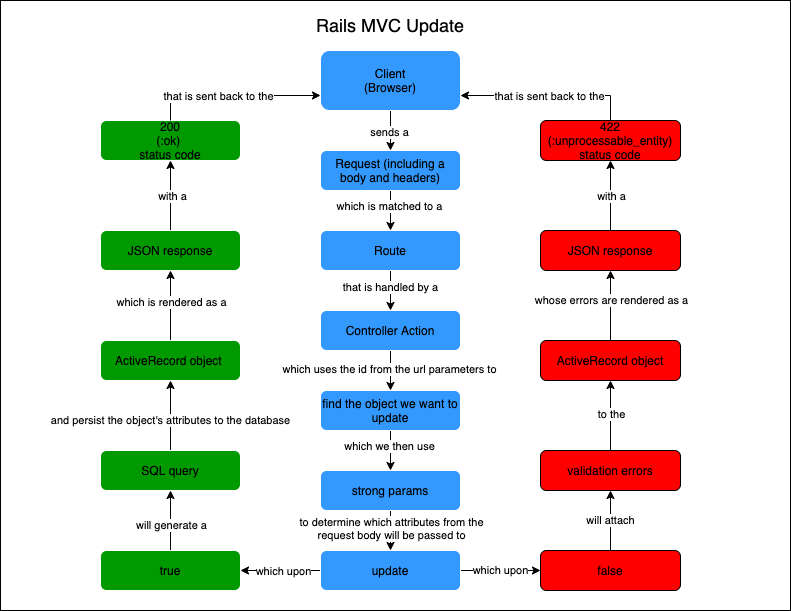

The diagram above was exported from draw.io. Its source (the exported page's mxGraphModel, read from the mxfile embedded in the PNG):
<mxGraphModel dx="801" dy="1578" grid="1" gridSize="10" guides="1" tooltips="1" connect="1" arrows="1" fold="1" page="1" pageScale="1" pageWidth="850" pageHeight="1100" math="0" shadow="0">
  <root>
    <mxCell id="0" />
    <mxCell id="30" value="BG" parent="0" />
    <mxCell id="31" value="" style="rounded=0;whiteSpace=wrap;html=1;" parent="30" vertex="1">
      <mxGeometry x="20" y="-20" width="790" height="610" as="geometry" />
    </mxCell>
    <mxCell id="38" value="" style="edgeStyle=orthogonalEdgeStyle;rounded=0;orthogonalLoop=1;jettySize=auto;html=1;exitX=0;exitY=0.5;exitDx=0;exitDy=0;" parent="30" source="39" target="7" edge="1">
      <mxGeometry relative="1" as="geometry">
        <mxPoint x="550" y="570" as="sourcePoint" />
      </mxGeometry>
    </mxCell>
    <mxCell id="68" value="which upon" style="edgeLabel;html=1;align=center;verticalAlign=middle;resizable=0;points=[];" parent="38" vertex="1" connectable="0">
      <mxGeometry x="-0.057" relative="1" as="geometry">
        <mxPoint as="offset" />
      </mxGeometry>
    </mxCell>
    <mxCell id="40" value="" style="edgeStyle=orthogonalEdgeStyle;rounded=0;orthogonalLoop=1;jettySize=auto;html=1;" parent="30" source="33" target="39" edge="1">
      <mxGeometry relative="1" as="geometry" />
    </mxCell>
    <mxCell id="41" value="to determine which attributes from the&lt;br&gt;request body will be passed to" style="edgeLabel;html=1;align=center;verticalAlign=middle;resizable=0;points=[];" parent="40" vertex="1" connectable="0">
      <mxGeometry x="-0.1278" relative="1" as="geometry">
        <mxPoint as="offset" />
      </mxGeometry>
    </mxCell>
    <mxCell id="33" value="strong params" style="rounded=1;whiteSpace=wrap;html=1;fillColor=#3399FF;strokeColor=#FFFFFF;" parent="30" vertex="1">
      <mxGeometry x="340" y="450" width="140" height="40" as="geometry" />
    </mxCell>
    <mxCell id="47" value="which upon" style="edgeStyle=orthogonalEdgeStyle;rounded=0;orthogonalLoop=1;jettySize=auto;html=1;" parent="30" source="39" target="46" edge="1">
      <mxGeometry relative="1" as="geometry" />
    </mxCell>
    <mxCell id="39" value="update" style="rounded=1;whiteSpace=wrap;html=1;fillColor=#3399FF;strokeColor=#FFFFFF;" parent="30" vertex="1">
      <mxGeometry x="340" y="530" width="140" height="40" as="geometry" />
    </mxCell>
    <mxCell id="43" value="200&lt;br&gt;(:ok) &lt;br&gt;status code" style="rounded=1;whiteSpace=wrap;html=1;fillColor=#009900;strokeColor=#FFFFFF;" parent="30" vertex="1">
      <mxGeometry x="120" y="100" width="140" height="40" as="geometry" />
    </mxCell>
    <mxCell id="50" value="will attach" style="edgeStyle=orthogonalEdgeStyle;rounded=0;orthogonalLoop=1;jettySize=auto;html=1;" parent="30" source="46" target="49" edge="1">
      <mxGeometry relative="1" as="geometry" />
    </mxCell>
    <mxCell id="46" value="false" style="rounded=1;whiteSpace=wrap;html=1;fillColor=#FF0000;" parent="30" vertex="1">
      <mxGeometry x="560" y="530" width="140" height="40" as="geometry" />
    </mxCell>
    <mxCell id="52" value="" style="edgeStyle=orthogonalEdgeStyle;rounded=0;orthogonalLoop=1;jettySize=auto;html=1;" parent="30" source="49" target="51" edge="1">
      <mxGeometry relative="1" as="geometry" />
    </mxCell>
    <mxCell id="53" value="to the" style="edgeLabel;html=1;align=center;verticalAlign=middle;resizable=0;points=[];" parent="52" vertex="1" connectable="0">
      <mxGeometry x="0.0524" relative="1" as="geometry">
        <mxPoint as="offset" />
      </mxGeometry>
    </mxCell>
    <mxCell id="49" value="validation errors" style="rounded=1;whiteSpace=wrap;html=1;fillColor=#FF0000;" parent="30" vertex="1">
      <mxGeometry x="560" y="430" width="140" height="40" as="geometry" />
    </mxCell>
    <mxCell id="55" value="" style="edgeStyle=orthogonalEdgeStyle;rounded=0;orthogonalLoop=1;jettySize=auto;html=1;" parent="30" source="51" target="54" edge="1">
      <mxGeometry relative="1" as="geometry" />
    </mxCell>
    <mxCell id="57" value="whose errors are rendered as a" style="edgeLabel;html=1;align=center;verticalAlign=middle;resizable=0;points=[];" parent="55" vertex="1" connectable="0">
      <mxGeometry x="0.1667" relative="1" as="geometry">
        <mxPoint as="offset" />
      </mxGeometry>
    </mxCell>
    <mxCell id="51" value="ActiveRecord object" style="rounded=1;whiteSpace=wrap;html=1;fillColor=#FF0000;" parent="30" vertex="1">
      <mxGeometry x="560" y="320" width="140" height="40" as="geometry" />
    </mxCell>
    <mxCell id="59" value="" style="edgeStyle=orthogonalEdgeStyle;rounded=0;orthogonalLoop=1;jettySize=auto;html=1;" parent="30" source="54" target="58" edge="1">
      <mxGeometry relative="1" as="geometry" />
    </mxCell>
    <mxCell id="60" value="with a" style="edgeLabel;html=1;align=center;verticalAlign=middle;resizable=0;points=[];" parent="59" vertex="1" connectable="0">
      <mxGeometry x="-0.0048" relative="1" as="geometry">
        <mxPoint as="offset" />
      </mxGeometry>
    </mxCell>
    <mxCell id="54" value="JSON response" style="rounded=1;whiteSpace=wrap;html=1;fillColor=#FF0000;" parent="30" vertex="1">
      <mxGeometry x="560" y="210" width="140" height="40" as="geometry" />
    </mxCell>
    <mxCell id="62" value="" style="edgeStyle=orthogonalEdgeStyle;rounded=0;orthogonalLoop=1;jettySize=auto;html=1;entryX=1;entryY=0.75;entryDx=0;entryDy=0;" parent="30" source="58" target="10" edge="1">
      <mxGeometry relative="1" as="geometry">
        <mxPoint x="630" y="20" as="targetPoint" />
        <Array as="points">
          <mxPoint x="630" y="75" />
        </Array>
      </mxGeometry>
    </mxCell>
    <mxCell id="64" value="that is sent back to the" style="edgeLabel;html=1;align=center;verticalAlign=middle;resizable=0;points=[];" parent="62" vertex="1" connectable="0">
      <mxGeometry x="-0.0085" relative="1" as="geometry">
        <mxPoint as="offset" />
      </mxGeometry>
    </mxCell>
    <mxCell id="58" value="422 (:unprocessable_entity)&lt;br&gt;status code" style="rounded=1;whiteSpace=wrap;html=1;fillColor=#FF0000;" parent="30" vertex="1">
      <mxGeometry x="560" y="100" width="140" height="40" as="geometry" />
    </mxCell>
    <mxCell id="71" value="&lt;font style=&quot;font-size: 18px&quot;&gt;Rails MVC Update&lt;/font&gt;" style="text;html=1;strokeColor=none;fillColor=none;align=center;verticalAlign=middle;whiteSpace=wrap;rounded=0;" parent="30" vertex="1">
      <mxGeometry x="315" y="-10" width="190" height="30" as="geometry" />
    </mxCell>
    <mxCell id="1" parent="0" />
    <mxCell id="4" value="" style="edgeStyle=orthogonalEdgeStyle;rounded=0;orthogonalLoop=1;jettySize=auto;html=1;" parent="1" source="2" target="3" edge="1">
      <mxGeometry relative="1" as="geometry" />
    </mxCell>
    <mxCell id="14" value="which is matched to a" style="edgeLabel;html=1;align=center;verticalAlign=middle;resizable=0;points=[];" parent="4" vertex="1" connectable="0">
      <mxGeometry x="-0.2611" y="-2" relative="1" as="geometry">
        <mxPoint as="offset" />
      </mxGeometry>
    </mxCell>
    <mxCell id="2" value="Request (including a body and headers)" style="rounded=1;whiteSpace=wrap;html=1;fillColor=#3399FF;strokeColor=#FFFFFF;" parent="1" vertex="1">
      <mxGeometry x="340" y="130" width="140" height="40" as="geometry" />
    </mxCell>
    <mxCell id="6" value="" style="edgeStyle=orthogonalEdgeStyle;rounded=0;orthogonalLoop=1;jettySize=auto;html=1;" parent="1" source="3" target="5" edge="1">
      <mxGeometry relative="1" as="geometry" />
    </mxCell>
    <mxCell id="15" value="that is handled by a" style="edgeLabel;html=1;align=center;verticalAlign=middle;resizable=0;points=[];" parent="6" vertex="1" connectable="0">
      <mxGeometry x="-0.2111" y="-1" relative="1" as="geometry">
        <mxPoint as="offset" />
      </mxGeometry>
    </mxCell>
    <mxCell id="3" value="Route" style="rounded=1;whiteSpace=wrap;html=1;fillColor=#3399FF;strokeColor=#FFFFFF;" parent="1" vertex="1">
      <mxGeometry x="340" y="210" width="140" height="40" as="geometry" />
    </mxCell>
    <mxCell id="8" value="" style="edgeStyle=orthogonalEdgeStyle;rounded=0;orthogonalLoop=1;jettySize=auto;html=1;" parent="1" source="5" edge="1">
      <mxGeometry relative="1" as="geometry">
        <mxPoint x="410" y="370" as="targetPoint" />
      </mxGeometry>
    </mxCell>
    <mxCell id="16" value="which uses the id from the url parameters to" style="edgeLabel;html=1;align=center;verticalAlign=middle;resizable=0;points=[];" parent="8" vertex="1" connectable="0">
      <mxGeometry x="-0.1111" y="-2" relative="1" as="geometry">
        <mxPoint as="offset" />
      </mxGeometry>
    </mxCell>
    <mxCell id="5" value="Controller Action" style="rounded=1;whiteSpace=wrap;html=1;fillColor=#3399FF;strokeColor=#FFFFFF;" parent="1" vertex="1">
      <mxGeometry x="340" y="290" width="140" height="40" as="geometry" />
    </mxCell>
    <mxCell id="18" value="" style="edgeStyle=orthogonalEdgeStyle;rounded=0;orthogonalLoop=1;jettySize=auto;html=1;" parent="1" source="7" target="17" edge="1">
      <mxGeometry relative="1" as="geometry" />
    </mxCell>
    <mxCell id="19" value="will generate a" style="edgeLabel;html=1;align=center;verticalAlign=middle;resizable=0;points=[];" parent="18" vertex="1" connectable="0">
      <mxGeometry x="-0.1486" relative="1" as="geometry">
        <mxPoint as="offset" />
      </mxGeometry>
    </mxCell>
    <mxCell id="7" value="true" style="rounded=1;whiteSpace=wrap;html=1;fillColor=#009900;strokeColor=#FFFFFF;" parent="1" vertex="1">
      <mxGeometry x="120" y="530" width="140" height="40" as="geometry" />
    </mxCell>
    <mxCell id="12" value="" style="edgeStyle=orthogonalEdgeStyle;rounded=0;orthogonalLoop=1;jettySize=auto;html=1;entryX=0.5;entryY=0;entryDx=0;entryDy=0;" parent="1" source="10" target="2" edge="1">
      <mxGeometry relative="1" as="geometry">
        <mxPoint x="550" y="120" as="targetPoint" />
        <Array as="points" />
      </mxGeometry>
    </mxCell>
    <mxCell id="13" value="sends a" style="edgeLabel;html=1;align=center;verticalAlign=middle;resizable=0;points=[];" parent="12" vertex="1" connectable="0">
      <mxGeometry x="0.0624" y="-2" relative="1" as="geometry">
        <mxPoint as="offset" />
      </mxGeometry>
    </mxCell>
    <mxCell id="10" value="Client&lt;br&gt;(Browser)" style="rounded=1;whiteSpace=wrap;html=1;fillColor=#3399FF;strokeColor=#FFFFFF;" parent="1" vertex="1">
      <mxGeometry x="340" y="30" width="140" height="60" as="geometry" />
    </mxCell>
    <mxCell id="21" value="" style="edgeStyle=orthogonalEdgeStyle;rounded=0;orthogonalLoop=1;jettySize=auto;html=1;" parent="1" source="17" target="20" edge="1">
      <mxGeometry relative="1" as="geometry" />
    </mxCell>
    <mxCell id="22" value="and persist the object's attributes to the database" style="edgeLabel;html=1;align=center;verticalAlign=middle;resizable=0;points=[];" parent="21" vertex="1" connectable="0">
      <mxGeometry x="-0.1041" y="1" relative="1" as="geometry">
        <mxPoint as="offset" />
      </mxGeometry>
    </mxCell>
    <mxCell id="17" value="SQL query" style="rounded=1;whiteSpace=wrap;html=1;fillColor=#009900;strokeColor=#FFFFFF;" parent="1" vertex="1">
      <mxGeometry x="120" y="430" width="140" height="40" as="geometry" />
    </mxCell>
    <mxCell id="24" value="" style="edgeStyle=orthogonalEdgeStyle;rounded=0;orthogonalLoop=1;jettySize=auto;html=1;" parent="1" source="20" target="23" edge="1">
      <mxGeometry relative="1" as="geometry" />
    </mxCell>
    <mxCell id="25" value="which is rendered as a" style="edgeLabel;html=1;align=center;verticalAlign=middle;resizable=0;points=[];" parent="24" vertex="1" connectable="0">
      <mxGeometry x="0.1242" relative="1" as="geometry">
        <mxPoint as="offset" />
      </mxGeometry>
    </mxCell>
    <mxCell id="20" value="ActiveRecord object&amp;nbsp;" style="rounded=1;whiteSpace=wrap;html=1;fillColor=#009900;strokeColor=#FFFFFF;" parent="1" vertex="1">
      <mxGeometry x="120" y="320" width="140" height="40" as="geometry" />
    </mxCell>
    <mxCell id="27" value="" style="edgeStyle=orthogonalEdgeStyle;rounded=0;orthogonalLoop=1;jettySize=auto;html=1;exitX=0.5;exitY=0;exitDx=0;exitDy=0;entryX=0;entryY=0.75;entryDx=0;entryDy=0;" parent="1" source="43" target="10" edge="1">
      <mxGeometry relative="1" as="geometry">
        <mxPoint x="340" y="70" as="targetPoint" />
        <Array as="points">
          <mxPoint x="190" y="75" />
        </Array>
        <mxPoint x="190" y="110" as="sourcePoint" />
      </mxGeometry>
    </mxCell>
    <mxCell id="28" value="that is sent back to the" style="edgeLabel;html=1;align=center;verticalAlign=middle;resizable=0;points=[];" parent="27" vertex="1" connectable="0">
      <mxGeometry x="-0.1815" relative="1" as="geometry">
        <mxPoint as="offset" />
      </mxGeometry>
    </mxCell>
    <mxCell id="44" value="" style="edgeStyle=orthogonalEdgeStyle;rounded=0;orthogonalLoop=1;jettySize=auto;html=1;" parent="1" source="23" target="43" edge="1">
      <mxGeometry relative="1" as="geometry" />
    </mxCell>
    <mxCell id="45" value="with a" style="edgeLabel;html=1;align=center;verticalAlign=middle;resizable=0;points=[];" parent="44" vertex="1" connectable="0">
      <mxGeometry x="-0.0032" y="-1" relative="1" as="geometry">
        <mxPoint as="offset" />
      </mxGeometry>
    </mxCell>
    <mxCell id="23" value="JSON response" style="rounded=1;whiteSpace=wrap;html=1;fillColor=#009900;strokeColor=#FFFFFF;" parent="1" vertex="1">
      <mxGeometry x="120" y="210" width="140" height="40" as="geometry" />
    </mxCell>
    <mxCell id="34" value="" style="edgeStyle=orthogonalEdgeStyle;rounded=0;orthogonalLoop=1;jettySize=auto;html=1;" parent="1" source="32" target="33" edge="1">
      <mxGeometry relative="1" as="geometry" />
    </mxCell>
    <mxCell id="73" value="which we then use" style="edgeLabel;html=1;align=center;verticalAlign=middle;resizable=0;points=[];" vertex="1" connectable="0" parent="34">
      <mxGeometry x="-0.2541" y="-2" relative="1" as="geometry">
        <mxPoint as="offset" />
      </mxGeometry>
    </mxCell>
    <mxCell id="32" value="find the object we want to update" style="rounded=1;whiteSpace=wrap;html=1;fillColor=#3399FF;strokeColor=#FFFFFF;" parent="1" vertex="1">
      <mxGeometry x="340" y="370" width="140" height="40" as="geometry" />
    </mxCell>
  </root>
</mxGraphModel>